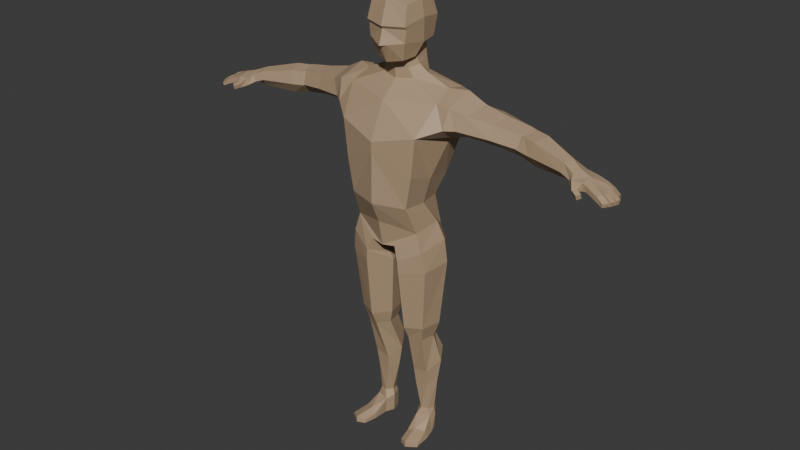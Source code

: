# Source: Lowpoly_Dummy_Without_Rig_.blend  (saved by Blender 5.0.118; exported with 4.5.12 LTS)
import bpy
from mathutils import Matrix  # noqa: F401  (used for matrix-valued properties, if any)

bpy.ops.wm.read_factory_settings(use_empty=True)
scene = bpy.context.scene
scene.name = 'Scene'

# ---- collections
col_collection = bpy.data.collections.new('Collection'); scene.collection.children.link(col_collection)

# ---- materials (node trees are filled in below, after node groups)
mat_material_001 = bpy.data.materials.new('Material.001')

# ---- material node trees
mat_material_001.use_nodes = True; mat_material_001.node_tree.nodes.clear()
_N = mat_material_001.node_tree.nodes; _L = mat_material_001.node_tree.links
n0 = _N.new('ShaderNodeBsdfPrincipled'); n0.name = 'Principled BSDF'; n0.location = (-200, 100)
n0.inputs[0].default_value = (0.4508, 0.3185, 0.1981, 1.0)
n1 = _N.new('ShaderNodeOutputMaterial'); n1.name = 'Material Output'; n1.location = (200, 100)
_L.new(n0.outputs[0], n1.inputs[0])
n1.is_active_output = True

# ---- world
world_world = bpy.data.worlds.new('World'); scene.world = world_world
world_world.use_nodes = True; world_world.node_tree.nodes.clear()
_N = world_world.node_tree.nodes; _L = world_world.node_tree.links
n0 = _N.new('ShaderNodeOutputWorld'); n0.name = 'World Output'; n0.location = (200, 100)
n1 = _N.new('ShaderNodeBackground'); n1.name = 'Background'; n1.location = (-200, 100)
n1.inputs[0].default_value = (0.05088, 0.05088, 0.05088, 1.0)
_L.new(n1.outputs[0], n0.inputs[0])
n0.is_active_output = True
world_world.color = (0.05088, 0.05088, 0.05088)
world_world.sun_shadow_jitter_overblur = 0.0

# ---- meshes
me_cube_012 = bpy.data.meshes.new('Cube.012')
me_cube_012.from_pydata([(0.1367, -0.06482, 0.9391), (0.2458, -0.03129, 1.44), (0.1111, 0.1125, 0.9055), (0.2506, 0.124, 1.421), (0.0, 0.1279, 0.9783), (0.0, 0.165, 1.468), (0.0, -0.1163, 0.9678), (0.0, -0.08825, 1.429), (0.2197, 0.09769, 1.339), (0.1222, 0.05976, 1.053), (0.237, -0.0554, 1.362), (0.1234, -0.1117, 1.05), (0.0, -0.1539, 1.291), (0.0, -0.1546, 1.052), (0.0, 0.1625, 1.294), (0.0, 0.09796, 1.057), (0.15, 0.03891, 0.9574), (0.2468, 0.08216, 1.473), (0.06694, -0.0006184, 1.498), (0.1316, -0.02045, 1.047), (0.2358, 0.02589, 1.314), (0.05406, -0.09172, 0.8719), (0.06197, 0.08192, 0.8371), (0.0, 0.1239, 0.8845), (0.0, -0.09667, 0.8627), (0.04616, -0.02057, 0.8243), (0.0, 0.002609, 0.813), (0.1445, 0.09425, 1.133), (0.147, -0.1125, 1.178), (0.0, -0.1521, 1.244), (0.0, 0.1283, 1.142), (0.1539, -0.01046, 1.146), (0.0, -0.02036, 1.491), (0.0988, 0.04314, 1.513), (0.0, 0.1064, 1.507), (0.06382, 0.08901, 1.509), (0.1726, -0.05891, 0.783), (0.13, 0.1316, 0.7765), (0.1893, 0.05237, 0.7943), (0.07616, -0.09827, 0.7688), (0.03965, 0.0985, 0.7594), (0.01615, -0.01416, 0.7614), (0.1804, 0.05088, 1.475), (0.1911, -0.02973, 1.442), (0.1848, 0.1283, 1.461), (0.1961, 0.1382, 1.335), (0.1639, -0.1132, 1.331), (0.2036, 0.03508, 1.301), (0.1313, -0.02386, 0.4593), (0.1063, 0.08002, 0.4619), (0.1436, 0.03698, 0.4589), (0.08173, -0.04167, 0.4626), (0.05689, 0.06221, 0.4653), (0.04455, 0.001363, 0.4656), (0.03122, -0.004697, 0.5177), (0.08139, -0.06886, 0.5194), (0.148, -0.03851, 0.5227), (0.1645, 0.04305, 0.5242), (0.1142, 0.1007, 0.5224), (0.04766, 0.07685, 0.5192), (0.1581, -0.06891, 0.864), (0.1783, 0.04887, 0.8866), (0.04534, 0.09816, 0.7949), (0.02387, -0.02075, 0.7894), (0.07301, -0.1006, 0.8196), (0.1223, 0.1333, 0.8422), (0.1278, 0.01483, 0.293), (0.1269, 0.1182, 0.3645), (0.1579, 0.06803, 0.333), (0.0669, 0.01178, 0.2844), (0.06601, 0.1151, 0.356), (0.03601, 0.06192, 0.3159), (0.1333, 0.03137, 0.06672), (0.1112, 0.09957, 0.07038), (0.1343, 0.06772, 0.06538), (0.07922, 0.01323, 0.06701), (0.07862, 0.08895, 0.07635), (0.06426, 0.04667, 0.07844), (0.3169, 0.08712, 1.437), (0.2696, 0.04543, 1.318), (0.3022, -0.008408, 1.418), (0.2981, 0.132, 1.413), (0.2825, 0.1136, 1.339), (0.2733, -0.0287, 1.362), (0.4101, 0.08999, 1.415), (0.4063, 0.05334, 1.313), (0.3945, 0.01718, 1.403), (0.3585, 0.1425, 1.404), (0.3501, 0.1164, 1.337), (0.3943, 0.0002839, 1.352), (0.4993, 0.09524, 1.4), (0.4956, 0.05932, 1.3), (0.4977, 0.03858, 1.388), (0.4956, 0.1246, 1.383), (0.4812, 0.1104, 1.318), (0.4877, 0.02127, 1.339), (0.5235, 0.08918, 1.396), (0.5104, 0.05523, 1.296), (0.5068, 0.0352, 1.385), (0.5278, 0.1183, 1.379), (0.5105, 0.1086, 1.314), (0.4925, 0.02127, 1.336), (0.5759, 0.0793, 1.393), (0.5624, 0.043, 1.287), (0.5579, 0.02159, 1.382), (0.5775, 0.09993, 1.375), (0.5624, 0.1001, 1.306), (0.5428, 0.0135, 1.331), (0.74, 0.01483, 1.347), (0.7369, 0.009939, 1.306), (0.7314, -0.01683, 1.336), (0.7468, 0.04891, 1.333), (0.7348, 0.05056, 1.303), (0.7216, -0.0163, 1.309), (0.0, -0.04598, 1.464), (0.07644, -0.06165, 1.639), (0.07656, -0.05022, 1.77), (0.05824, 0.0803, 1.617), (0.06871, 0.0961, 1.773), (0.0, 0.09526, 1.607), (0.0, 0.1101, 1.773), (0.08638, 0.1035, 1.709), (0.06744, 0.03426, 1.611), (0.08393, 0.01843, 1.78), (0.08323, -0.06902, 1.698), (0.0, -0.1065, 1.627), (0.0, -0.06421, 1.788), (0.0, 0.1316, 1.713), (0.09633, 0.01843, 1.718), (0.0, -0.09597, 1.694), (0.0, 0.09875, 1.572), (0.0, 0.01843, 1.804), (0.0369, -0.01287, 1.576), (0.05718, 0.02172, 1.576), (0.0, -0.02256, 1.567), (0.05117, 0.08785, 1.584), (0.08237, -0.06047, 1.688), (0.0, -0.08708, 1.684), (0.02324, -0.09232, 1.63), (0.0, -0.09138, 1.618), (0.07515, 0.09712, 1.631), (0.0, 0.1117, 1.625), (0.08642, 0.02958, 1.626), (0.05721, -0.0468, 1.571), (0.06876, 0.007141, 1.577), (0.0, -0.06646, 1.56), (0.0, -0.02042, 1.526), (0.04759, -0.005708, 1.533), (0.06574, 0.03429, 1.543), (0.05483, 0.08972, 1.545), (0.0, 0.1036, 1.542), (0.1456, 0.03322, 0.002406), (0.1114, 0.09653, 0.002406), (0.1346, 0.06524, 0.002406), (0.0819, 0.01313, 0.002406), (0.07832, 0.08763, 0.002406), (0.0664, 0.04817, 0.002406), (0.1106, 0.09005, 0.09071), (0.08416, 0.08277, 0.09456), (0.07462, 0.05154, 0.1019), (0.1197, 0.03418, 0.1015), (0.1292, 0.06542, 0.0942), (0.0933, 0.02691, 0.1009), (0.07256, 0.1038, 0.2531), (0.04862, 0.06068, 0.2326), (0.1441, 0.06519, 0.2395), (0.07239, 0.01978, 0.2137), (0.1203, 0.1061, 0.2565), (0.1201, 0.02203, 0.219), (0.1683, -0.08829, 0.01461), (0.168, -0.08942, 0.004283), (0.1491, -0.01855, 0.02984), (0.1603, -0.01791, 0.003052), (0.08518, -0.04998, 0.003052), (0.08547, -0.04885, 0.02656), (0.09516, -0.1011, 0.01839), (0.128, -0.1166, 0.02858), (0.1277, -0.1178, 0.004283), (0.09492, -0.1024, 0.003883), (0.1117, -0.03737, 0.0407), (0.7028, 0.03317, 1.362), (0.705, 0.04939, 1.351), (0.6824, -0.009506, 1.323), (0.6916, -0.002245, 1.355), (0.6947, 0.04591, 1.309), (0.6948, 0.01089, 1.297), (0.8022, -0.04159, 1.318), (0.8304, 0.04474, 1.315), (0.8295, 0.04488, 1.293), (0.8008, -0.04045, 1.298), (0.7876, 0.004152, 1.332), (0.7884, 0.05058, 1.324), (0.7402, -0.04015, 1.297), (0.7429, -0.04067, 1.325), (0.7812, 0.05117, 1.294), (0.7818, -0.002026, 1.3), (0.7823, -0.03847, 1.324), (0.7818, -0.03794, 1.296), (0.7762, -0.05722, 1.308), (0.7601, -0.0655, 1.304), (0.7596, -0.05621, 1.288), (0.7757, -0.04793, 1.292), (0.7962, -0.06604, 1.3), (0.7841, -0.07814, 1.295), (0.7843, -0.07179, 1.278), (0.7964, -0.05969, 1.283), (0.8687, -0.05674, 1.283), (0.8827, 0.0325, 1.29), (0.8817, 0.03442, 1.275), (0.8675, -0.0541, 1.27), (0.8546, 0.0412, 1.284), (0.8398, -0.04969, 1.283), (0.8581, 0.04046, 1.304), (0.8434, -0.05125, 1.301), (0.8176, -0.01928, 1.317), (0.8326, 0.02605, 1.316), (0.7876, 0.004152, 1.332), (0.8291, 0.02152, 1.294), (0.8126, -0.02191, 1.298), (0.7818, -0.002026, 1.3), (0.897, 0.00653, 1.286), (0.8816, -0.03738, 1.285), (0.8766, -0.03857, 1.269), (0.8819, 0.01441, 1.273), (0.8639, 0.01017, 1.28), (0.8487, -0.03482, 1.283), (0.8557, -0.03217, 1.302), (0.8616, 0.023, 1.307), (0.8934, -0.01097, 1.286), (0.8571, -0.008173, 1.282), (0.8182, -0.001169, 1.296), (0.8226, 0.002622, 1.317), (0.8627, -0.007772, 1.304), (0.887, -0.01732, 1.268), (0.8859, -0.03191, 1.285), (0.8809, -0.0331, 1.269), (0.848, -0.02935, 1.28), (0.8576, -0.02686, 1.305), (0.8621, -0.005063, 1.301), (0.8911, -0.01593, 1.285), (0.8892, -0.01236, 1.269), (0.8548, -0.01025, 1.278), (0.8936, 0.00481, 1.268), (0.8852, 0.01613, 1.292), (0.8568, 0.01909, 1.285), (0.8679, 0.01448, 1.3)], [], [(14, 5, 44, 45), (1, 10, 83, 80), (4, 2, 22, 23), (43, 18, 32, 114), (46, 43, 7, 12), (0, 11, 13, 6), (28, 46, 12, 29), (16, 19, 11, 0), (31, 47, 46, 28), (4, 15, 9, 2), (30, 14, 45, 27), (27, 45, 47, 31), (2, 9, 19, 16), (0, 6, 24, 21), (3, 17, 78, 81), (26, 25, 21, 24), (23, 22, 25, 26), (9, 27, 31, 19), (15, 30, 27, 9), (19, 31, 28, 11), (11, 28, 29, 13), (147, 132, 134, 146), (42, 33, 18, 43), (44, 35, 33, 42), (35, 44, 5, 34), (61, 60, 36, 38), (63, 62, 40, 41), (60, 64, 39, 36), (62, 65, 37, 40), (65, 61, 38, 37), (64, 63, 41, 39), (1, 17, 42, 43), (3, 8, 45, 44), (10, 1, 43, 46), (20, 10, 46, 47), (17, 3, 44, 42), (8, 20, 47, 45), (55, 54, 53, 51), (56, 55, 51, 48), (58, 57, 50, 49), (59, 58, 49, 52), (54, 59, 52, 53), (57, 56, 48, 50), (38, 36, 56, 57), (41, 40, 59, 54), (40, 37, 58, 59), (37, 38, 57, 58), (36, 39, 55, 56), (39, 41, 54, 55), (21, 25, 63, 64), (2, 16, 61, 65), (22, 2, 65, 62), (0, 21, 64, 60), (25, 22, 62, 63), (16, 0, 60, 61), (51, 53, 71, 69), (48, 51, 69, 66), (49, 50, 68, 67), (52, 49, 67, 70), (53, 52, 70, 71), (50, 48, 66, 68), (158, 157, 73, 76), (159, 158, 76, 77), (161, 160, 72, 74), (162, 159, 77, 75), (160, 162, 75, 72), (157, 161, 74, 73), (82, 81, 87, 88), (83, 79, 85, 89), (17, 1, 80, 78), (20, 8, 82, 79), (10, 20, 79, 83), (8, 3, 81, 82), (84, 86, 92, 90), (86, 89, 95, 92), (81, 78, 84, 87), (80, 83, 89, 86), (78, 80, 86, 84), (79, 82, 88, 85), (92, 95, 101, 98), (93, 90, 96, 99), (85, 88, 94, 91), (89, 85, 91, 95), (88, 87, 93, 94), (87, 84, 90, 93), (181, 180, 108, 111), (101, 97, 103, 107), (90, 92, 98, 96), (91, 94, 100, 97), (95, 91, 97, 101), (94, 93, 99, 100), (97, 100, 106, 103), (100, 99, 105, 106), (99, 96, 102, 105), (98, 101, 107, 104), (96, 98, 104, 102), (183, 182, 113, 110), (180, 183, 110, 108), (185, 184, 112, 109), (182, 185, 109, 113), (184, 181, 111, 112), (114, 7, 43), (127, 120, 118, 121), (141, 127, 121, 140), (140, 121, 128, 142), (121, 118, 123, 128), (128, 123, 116, 124), (142, 128, 124, 136, 115), (115, 136, 137, 138), (124, 116, 126, 129), (142, 115, 143, 144), (118, 120, 131, 123), (123, 131, 126, 116), (119, 117, 135, 130), (117, 122, 133, 135), (138, 139, 145, 143), (137, 136, 124, 129), (138, 137, 125), (139, 138, 125), (115, 138, 143), (117, 119, 141, 140), (122, 117, 140, 142), (132, 133, 144, 143), (134, 132, 143, 145), (133, 122, 142, 144), (148, 133, 132, 147), (149, 135, 133, 148), (150, 130, 135, 149), (34, 150, 149, 35), (35, 149, 148, 33), (33, 148, 147, 18), (18, 147, 146, 32), (74, 72, 151, 153), (75, 77, 156, 154), (172, 171, 169, 170), (73, 74, 153, 152), (76, 73, 152, 155), (77, 76, 155, 156), (152, 153, 156, 155), (153, 151, 154, 156), (167, 165, 161, 157), (168, 166, 162, 160), (166, 164, 159, 162), (165, 168, 160, 161), (164, 163, 158, 159), (163, 167, 157, 158), (70, 67, 167, 163), (71, 70, 163, 164), (68, 66, 168, 165), (69, 71, 164, 166), (66, 69, 166, 168), (67, 68, 165, 167), (72, 75, 179, 171), (75, 154, 173, 174), (154, 151, 172, 173), (151, 72, 171, 172), (177, 176, 175, 178), (171, 179, 176, 169), (169, 176, 177, 170), (174, 173, 178, 175), (173, 172, 170, 177, 178), (179, 75, 174), (176, 179, 174, 175), (106, 105, 181, 184), (107, 103, 185, 182), (103, 106, 184, 185), (102, 104, 183, 180), (104, 107, 182, 183), (105, 102, 180, 181), (192, 197, 201, 200), (190, 193, 196), (192, 195, 197), (194, 191, 187, 188), (112, 111, 191, 194), (113, 109, 195, 192), (109, 112, 194, 195), (108, 110, 193, 190), (110, 113, 192, 193), (111, 108, 190, 191), (196, 197, 189, 186), (199, 200, 204, 203), (197, 196, 198, 201), (196, 193, 199, 198), (193, 192, 200, 199), (203, 204, 205, 202), (200, 201, 205, 204), (198, 199, 203, 202), (201, 198, 202, 205), (210, 212, 207, 208), (213, 211, 209, 206), (186, 189, 211, 213), (188, 187, 212, 210), (214, 231, 216), (217, 230, 219), (234, 235, 233, 239), (236, 218, 230, 241), (214, 237, 232, 231), (237, 234, 239, 232), (235, 236, 241, 233), (214, 186, 213, 226), (191, 190, 216, 215, 187), (196, 186, 214, 216, 190), (187, 215, 227, 212), (189, 218, 225, 211), (197, 195, 219, 218, 189), (217, 188, 210, 244), (195, 194, 188, 217, 219), (226, 213, 206, 221), (221, 206, 209, 222), (212, 227, 243, 207), (207, 243, 223, 208), (244, 210, 208, 223), (211, 225, 222, 209), (216, 231, 215), (238, 228, 220, 245), (219, 230, 218), (240, 229, 224, 242), (228, 240, 242, 220), (229, 230, 217, 224), (231, 238, 245, 215), (235, 234, 237, 236), (236, 237, 214, 218), (225, 218, 214, 226), (221, 222, 225, 226), (238, 229, 240, 228), (231, 230, 229, 238), (241, 230, 231, 232), (232, 239, 233, 241), (223, 243, 227, 244), (217, 244, 227, 215), (217, 215, 245, 224), (220, 242, 224, 245), (227, 212, 210, 244)])
_uv = me_cube_012.uv_layers.new(name='UVMap')
_uv.uv.foreach_set('vector', [0.5417, 0.375, 0.625, 0.375, 0.625, 0.5, 0.5417, 0.5, 0.6062, 0.7029, 0.5591, 0.7192, 0.5591, 0.7192, 0.6062, 0.7029, 0.375, 0.375, 0.375, 0.5, 0.375, 0.5, 0.375, 0.375, 0.625, 0.75, 0.7164, 0.6611, 0.75, 0.6981, 0.75, 0.7266, 0.5417, 0.75, 0.625, 0.75, 0.625, 0.875, 0.5417, 0.875, 0.375, 0.75, 0.4583, 0.75, 0.4583, 0.875, 0.375, 0.875, 0.5, 0.75, 0.5417, 0.75, 0.5417, 0.875, 0.5, 0.875, 0.375, 0.625, 0.4583, 0.625, 0.4583, 0.75, 0.375, 0.75, 0.5, 0.625, 0.5417, 0.625, 0.5417, 0.75, 0.5, 0.75, 0.375, 0.375, 0.4583, 0.375, 0.4583, 0.5, 0.375, 0.5, 0.5, 0.375, 0.5417, 0.375, 0.5417, 0.5, 0.5, 0.5, 0.5, 0.5, 0.5417, 0.5, 0.5417, 0.625, 0.5, 0.625, 0.375, 0.5, 0.4583, 0.5, 0.4583, 0.625, 0.375, 0.625, 0.375, 0.75, 0.375, 0.875, 0.375, 0.875, 0.375, 0.75, 0.6074, 0.5406, 0.6101, 0.6197, 0.6101, 0.6197, 0.6074, 0.5406, 0.25, 0.625, 0.375, 0.625, 0.375, 0.75, 0.25, 0.75, 0.25, 0.5, 0.375, 0.5, 0.375, 0.625, 0.25, 0.625, 0.4583, 0.5, 0.5, 0.5, 0.5, 0.625, 0.4583, 0.625, 0.4583, 0.375, 0.5, 0.375, 0.5, 0.5, 0.4583, 0.5, 0.4583, 0.625, 0.5, 0.625, 0.5, 0.75, 0.4583, 0.75, 0.4583, 0.75, 0.5, 0.75, 0.5, 0.875, 0.4583, 0.875, 0.519, 0.6839, 0.3216, 0.7068, 0.25, 0.7143, 0.5, 0.7062, 0.625, 0.625, 0.6836, 0.625, 0.7164, 0.6611, 0.625, 0.75, 0.625, 0.5, 0.7186, 0.5865, 0.6836, 0.625, 0.625, 0.625, 0.7186, 0.5865, 0.625, 0.5, 0.75, 0.5, 0.75, 0.5519, 0.375, 0.625, 0.375, 0.75, 0.375, 0.75, 0.375, 0.625, 0.375, 0.625, 0.375, 0.5, 0.375, 0.5, 0.375, 0.625, 0.375, 0.75, 0.375, 0.75, 0.375, 0.75, 0.375, 0.75, 0.375, 0.5, 0.375, 0.5, 0.375, 0.5, 0.375, 0.5, 0.375, 0.5, 0.375, 0.625, 0.375, 0.625, 0.375, 0.5, 0.375, 0.75, 0.375, 0.625, 0.375, 0.625, 0.375, 0.75, 0.6062, 0.7029, 0.6101, 0.6197, 0.625, 0.625, 0.625, 0.75, 0.6074, 0.5406, 0.5597, 0.5363, 0.5417, 0.5, 0.625, 0.5, 0.5591, 0.7192, 0.6062, 0.7029, 0.625, 0.75, 0.5417, 0.75, 0.5571, 0.6294, 0.5591, 0.7192, 0.5417, 0.75, 0.5417, 0.625, 0.6101, 0.6197, 0.6074, 0.5406, 0.625, 0.5, 0.625, 0.625, 0.5597, 0.5363, 0.5571, 0.6294, 0.5417, 0.625, 0.5417, 0.5, 0.375, 0.75, 0.375, 0.625, 0.375, 0.625, 0.375, 0.75, 0.375, 0.75, 0.375, 0.75, 0.375, 0.75, 0.375, 0.75, 0.375, 0.5, 0.375, 0.625, 0.375, 0.625, 0.375, 0.5, 0.375, 0.5, 0.375, 0.5, 0.375, 0.5, 0.375, 0.5, 0.375, 0.625, 0.375, 0.5, 0.375, 0.5, 0.375, 0.625, 0.375, 0.625, 0.375, 0.75, 0.375, 0.75, 0.375, 0.625, 0.375, 0.625, 0.375, 0.75, 0.375, 0.75, 0.375, 0.625, 0.375, 0.625, 0.375, 0.5, 0.375, 0.5, 0.375, 0.625, 0.375, 0.5, 0.375, 0.5, 0.375, 0.5, 0.375, 0.5, 0.375, 0.5, 0.375, 0.625, 0.375, 0.625, 0.375, 0.5, 0.375, 0.75, 0.375, 0.75, 0.375, 0.75, 0.375, 0.75, 0.375, 0.75, 0.375, 0.625, 0.375, 0.625, 0.375, 0.75, 0.375, 0.75, 0.375, 0.625, 0.375, 0.625, 0.375, 0.75, 0.375, 0.5, 0.375, 0.625, 0.375, 0.625, 0.375, 0.5, 0.375, 0.5, 0.375, 0.5, 0.375, 0.5, 0.375, 0.5, 0.375, 0.75, 0.375, 0.75, 0.375, 0.75, 0.375, 0.75, 0.375, 0.625, 0.375, 0.5, 0.375, 0.5, 0.375, 0.625, 0.375, 0.625, 0.375, 0.75, 0.375, 0.75, 0.375, 0.625, 0.375, 0.75, 0.375, 0.625, 0.375, 0.625, 0.375, 0.75, 0.375, 0.75, 0.375, 0.75, 0.375, 0.75, 0.375, 0.75, 0.375, 0.5, 0.375, 0.625, 0.375, 0.625, 0.375, 0.5, 0.375, 0.5, 0.375, 0.5, 0.375, 0.5, 0.375, 0.5, 0.375, 0.625, 0.375, 0.5, 0.375, 0.5, 0.375, 0.625, 0.375, 0.625, 0.375, 0.75, 0.375, 0.75, 0.375, 0.625, 0.375, 0.5, 0.375, 0.5, 0.375, 0.5, 0.375, 0.5, 0.375, 0.625, 0.375, 0.5, 0.375, 0.5, 0.375, 0.625, 0.375, 0.625, 0.375, 0.75, 0.375, 0.75, 0.375, 0.625, 0.375, 0.75, 0.375, 0.625, 0.375, 0.625, 0.375, 0.75, 0.375, 0.75, 0.375, 0.75, 0.375, 0.75, 0.375, 0.75, 0.375, 0.5, 0.375, 0.625, 0.375, 0.625, 0.375, 0.5, 0.5597, 0.5363, 0.6074, 0.5406, 0.6074, 0.5406, 0.5597, 0.5363, 0.5591, 0.7192, 0.5571, 0.6294, 0.5571, 0.6294, 0.5591, 0.7192, 0.6101, 0.6197, 0.6062, 0.7029, 0.6062, 0.7029, 0.6101, 0.6197, 0.5571, 0.6294, 0.5597, 0.5363, 0.5597, 0.5363, 0.5571, 0.6294, 0.5591, 0.7192, 0.5571, 0.6294, 0.5571, 0.6294, 0.5591, 0.7192, 0.5597, 0.5363, 0.6074, 0.5406, 0.6074, 0.5406, 0.5597, 0.5363, 0.6101, 0.6197, 0.6062, 0.7029, 0.6062, 0.7029, 0.6101, 0.6197, 0.6062, 0.7029, 0.5591, 0.7192, 0.5591, 0.7192, 0.6062, 0.7029, 0.6074, 0.5406, 0.6101, 0.6197, 0.6101, 0.6197, 0.6074, 0.5406, 0.6062, 0.7029, 0.5591, 0.7192, 0.5591, 0.7192, 0.6062, 0.7029, 0.6101, 0.6197, 0.6062, 0.7029, 0.6062, 0.7029, 0.6101, 0.6197, 0.5571, 0.6294, 0.5597, 0.5363, 0.5597, 0.5363, 0.5571, 0.6294, 0.6062, 0.7029, 0.5591, 0.7192, 0.5591, 0.7192, 0.6062, 0.7029, 0.6074, 0.5406, 0.6101, 0.6197, 0.6101, 0.6197, 0.6074, 0.5406, 0.5571, 0.6294, 0.5597, 0.5363, 0.5597, 0.5363, 0.5571, 0.6294, 0.5591, 0.7192, 0.5571, 0.6294, 0.5571, 0.6294, 0.5591, 0.7192, 0.5597, 0.5363, 0.6074, 0.5406, 0.6074, 0.5406, 0.5597, 0.5363, 0.6074, 0.5406, 0.6101, 0.6197, 0.6101, 0.6197, 0.6074, 0.5406, 0.6074, 0.5406, 0.6101, 0.6197, 0.6101, 0.6197, 0.6074, 0.5406, 0.5591, 0.7192, 0.5571, 0.6294, 0.5571, 0.6294, 0.5591, 0.7192, 0.6101, 0.6197, 0.6062, 0.7029, 0.6062, 0.7029, 0.6101, 0.6197, 0.5571, 0.6294, 0.5597, 0.5363, 0.5597, 0.5363, 0.5571, 0.6294, 0.5591, 0.7192, 0.5571, 0.6294, 0.5571, 0.6294, 0.5591, 0.7192, 0.5597, 0.5363, 0.6074, 0.5406, 0.6074, 0.5406, 0.5597, 0.5363, 0.5571, 0.6294, 0.5597, 0.5363, 0.5597, 0.5363, 0.5571, 0.6294, 0.5597, 0.5363, 0.6074, 0.5406, 0.6074, 0.5406, 0.5597, 0.5363, 0.6074, 0.5406, 0.6101, 0.6197, 0.6101, 0.6197, 0.6074, 0.5406, 0.6062, 0.7029, 0.5591, 0.7192, 0.5591, 0.7192, 0.6062, 0.7029, 0.6101, 0.6197, 0.6062, 0.7029, 0.6062, 0.7029, 0.6101, 0.6197, 0.6062, 0.7029, 0.5591, 0.7192, 0.5591, 0.7192, 0.6062, 0.7029, 0.6101, 0.6197, 0.6062, 0.7029, 0.6062, 0.7029, 0.6101, 0.6197, 0.5571, 0.6294, 0.5597, 0.5363, 0.5597, 0.5363, 0.5571, 0.6294, 0.5591, 0.7192, 0.5571, 0.6294, 0.5571, 0.6294, 0.5591, 0.7192, 0.5597, 0.5363, 0.6074, 0.5406, 0.6074, 0.5406, 0.5597, 0.5363, 0.75, 0.7266, 0.75, 0.75, 0.625, 0.75, 0.5, 0.375, 0.625, 0.375, 0.625, 0.5, 0.5, 0.5, 0.375, 0.375, 0.5, 0.375, 0.5, 0.5, 0.375, 0.5, 0.375, 0.5, 0.5, 0.5, 0.5, 0.625, 0.375, 0.625, 0.5, 0.5, 0.625, 0.5, 0.625, 0.625, 0.5, 0.625, 0.5, 0.625, 0.625, 0.625, 0.625, 0.75, 0.5, 0.75, 0.375, 0.625, 0.5, 0.625, 0.5, 0.75, 0.4821, 0.75, 0.375, 0.75, 0.375, 0.75, 0.4821, 0.75, 0.4852, 0.875, 0.375, 0.8592, 0.5, 0.75, 0.625, 0.75, 0.625, 0.875, 0.5, 0.875, 0.375, 0.625, 0.375, 0.75, 0.375, 0.75, 0.375, 0.625, 0.625, 0.5, 0.75, 0.5, 0.75, 0.625, 0.625, 0.625, 0.625, 0.625, 0.75, 0.625, 0.75, 0.75, 0.625, 0.75, 0.25, 0.5341, 0.3357, 0.5416, 0.0, 0.0, 0.0, 0.0, 0.3357, 0.5416, 0.3355, 0.625, 0.3248, 0.625, 0.0, 0.0, 0.375, 0.8592, 0.375, 0.875, 0.375, 0.875, 0.375, 0.75, 0.4852, 0.875, 0.4821, 0.75, 0.5, 0.75, 0.5, 0.875, 0.375, 0.8592, 0.4852, 0.875, 0.375, 0.875, 0.375, 0.875, 0.375, 0.8592, 0.375, 0.875, 0.375, 0.75, 0.375, 0.8592, 0.375, 0.75, 0.3357, 0.5416, 0.25, 0.5341, 0.25, 0.5, 0.375, 0.5, 0.3355, 0.625, 0.3357, 0.5416, 0.375, 0.5, 0.375, 0.625, 0.3216, 0.7068, 0.3248, 0.625, 0.375, 0.625, 0.375, 0.75, 0.25, 0.7143, 0.3216, 0.7068, 0.375, 0.75, 0.25, 0.75, 0.3248, 0.625, 0.3355, 0.625, 0.375, 0.625, 0.375, 0.625, 0.5042, 0.625, 0.3248, 0.625, 0.3216, 0.7068, 0.519, 0.6839, 0.3593, 0.2932, 0.0, 0.0, 0.3248, 0.625, 0.5042, 0.625, 0.375, 0.276, 0.0, 0.0, 0.0, 0.0, 0.3593, 0.2932, 0.75, 0.5519, 0.375, 0.276, 0.3593, 0.2932, 0.7186, 0.5865, 0.7186, 0.5865, 0.3593, 0.2932, 0.5042, 0.625, 0.6836, 0.625, 0.6836, 0.625, 0.5042, 0.625, 0.519, 0.6839, 0.7164, 0.6611, 0.7164, 0.6611, 0.519, 0.6839, 0.5, 0.7062, 0.75, 0.6981, 0.375, 0.625, 0.375, 0.75, 0.375, 0.75, 0.375, 0.625, 0.375, 0.75, 0.375, 0.625, 0.375, 0.625, 0.375, 0.75, 0.375, 0.75, 0.375, 0.75, 0.375, 0.75, 0.375, 0.75, 0.375, 0.5, 0.375, 0.625, 0.375, 0.625, 0.375, 0.5, 0.375, 0.5, 0.375, 0.5, 0.375, 0.5, 0.375, 0.5, 0.375, 0.625, 0.375, 0.5, 0.375, 0.5, 0.375, 0.625, 0.375, 0.5, 0.375, 0.625, 0.375, 0.625, 0.375, 0.5, 0.375, 0.625, 0.375, 0.75, 0.375, 0.75, 0.375, 0.625, 0.375, 0.5, 0.375, 0.625, 0.375, 0.625, 0.375, 0.5, 0.375, 0.75, 0.375, 0.75, 0.375, 0.75, 0.375, 0.75, 0.375, 0.75, 0.375, 0.625, 0.375, 0.625, 0.375, 0.75, 0.375, 0.625, 0.375, 0.75, 0.375, 0.75, 0.375, 0.625, 0.375, 0.625, 0.375, 0.5, 0.375, 0.5, 0.375, 0.625, 0.375, 0.5, 0.375, 0.5, 0.375, 0.5, 0.375, 0.5, 0.375, 0.5, 0.375, 0.5, 0.375, 0.5, 0.375, 0.5, 0.375, 0.625, 0.375, 0.5, 0.375, 0.5, 0.375, 0.625, 0.375, 0.625, 0.375, 0.75, 0.375, 0.75, 0.375, 0.625, 0.375, 0.75, 0.375, 0.625, 0.375, 0.625, 0.375, 0.75, 0.375, 0.75, 0.375, 0.75, 0.375, 0.75, 0.375, 0.75, 0.375, 0.5, 0.375, 0.625, 0.375, 0.625, 0.375, 0.5, 0.375, 0.75, 0.375, 0.75, 0.375, 0.75, 0.375, 0.75, 0.375, 0.75, 0.375, 0.75, 0.375, 0.75, 0.375, 0.75, 0.375, 0.75, 0.375, 0.75, 0.375, 0.75, 0.375, 0.75, 0.375, 0.75, 0.375, 0.75, 0.375, 0.75, 0.375, 0.75, 0.375, 0.75, 0.375, 0.75, 0.375, 0.75, 0.375, 0.75, 0.375, 0.75, 0.375, 0.75, 0.375, 0.75, 0.375, 0.75, 0.375, 0.75, 0.375, 0.75, 0.375, 0.75, 0.375, 0.75, 0.375, 0.75, 0.375, 0.75, 0.375, 0.75, 0.375, 0.75, 0.375, 0.75, 0.375, 0.75, 0.375, 0.75, 0.375, 0.75, 0.375, 0.75, 0.375, 0.75, 0.375, 0.75, 0.375, 0.75, 0.375, 0.75, 0.375, 0.75, 0.375, 0.75, 0.375, 0.75, 0.5597, 0.5363, 0.6074, 0.5406, 0.6074, 0.5406, 0.5597, 0.5363, 0.5591, 0.7192, 0.5571, 0.6294, 0.5571, 0.6294, 0.5591, 0.7192, 0.5571, 0.6294, 0.5597, 0.5363, 0.5597, 0.5363, 0.5571, 0.6294, 0.6101, 0.6197, 0.6062, 0.7029, 0.6062, 0.7029, 0.6101, 0.6197, 0.6062, 0.7029, 0.5591, 0.7192, 0.5591, 0.7192, 0.6062, 0.7029, 0.6074, 0.5406, 0.6101, 0.6197, 0.6101, 0.6197, 0.6074, 0.5406, 0.5591, 0.7192, 0.5591, 0.7192, 0.5591, 0.7192, 0.5591, 0.7192, 0.6101, 0.6197, 0.6062, 0.7029, 0.6062, 0.7029, 0.5591, 0.7192, 0.5571, 0.6294, 0.5591, 0.7192, 0.5597, 0.5363, 0.6074, 0.5406, 0.6074, 0.5406, 0.5597, 0.5363, 0.5597, 0.5363, 0.6074, 0.5406, 0.6074, 0.5406, 0.5597, 0.5363, 0.5591, 0.7192, 0.5571, 0.6294, 0.5571, 0.6294, 0.5591, 0.7192, 0.5571, 0.6294, 0.5597, 0.5363, 0.5597, 0.5363, 0.5571, 0.6294, 0.6101, 0.6197, 0.6062, 0.7029, 0.6062, 0.7029, 0.6101, 0.6197, 0.6062, 0.7029, 0.5591, 0.7192, 0.5591, 0.7192, 0.6062, 0.7029, 0.6074, 0.5406, 0.6101, 0.6197, 0.6101, 0.6197, 0.6074, 0.5406, 0.6062, 0.7029, 0.5591, 0.7192, 0.5591, 0.7192, 0.6062, 0.7029, 0.6062, 0.7029, 0.5591, 0.7192, 0.5591, 0.7192, 0.6062, 0.7029, 0.5591, 0.7192, 0.6062, 0.7029, 0.6062, 0.7029, 0.5591, 0.7192, 0.6062, 0.7029, 0.6062, 0.7029, 0.6062, 0.7029, 0.6062, 0.7029, 0.6062, 0.7029, 0.5591, 0.7192, 0.5591, 0.7192, 0.6062, 0.7029, 0.6062, 0.7029, 0.5591, 0.7192, 0.5591, 0.7192, 0.6062, 0.7029, 0.5591, 0.7192, 0.5591, 0.7192, 0.5591, 0.7192, 0.5591, 0.7192, 0.6062, 0.7029, 0.6062, 0.7029, 0.6062, 0.7029, 0.6062, 0.7029, 0.5591, 0.7192, 0.6062, 0.7029, 0.6062, 0.7029, 0.5591, 0.7192, 0.5597, 0.5363, 0.6074, 0.5406, 0.6074, 0.5406, 0.5597, 0.5363, 0.6062, 0.7029, 0.5591, 0.7192, 0.5591, 0.7192, 0.6062, 0.7029, 0.6062, 0.7029, 0.5591, 0.7192, 0.5591, 0.7192, 0.6062, 0.7029, 0.5597, 0.5363, 0.6074, 0.5406, 0.6074, 0.5406, 0.5597, 0.5363, 0.6076, 0.6735, 0.6085, 0.6266, 0.6101, 0.6197, 0.5584, 0.5826, 0.5581, 0.6388, 0.5571, 0.6294, 0.6074, 0.6777, 0.5587, 0.7002, 0.5586, 0.6422, 0.608, 0.6282, 0.5587, 0.7018, 0.5579, 0.6873, 0.5581, 0.6388, 0.5586, 0.6462, 0.6076, 0.6735, 0.6073, 0.6786, 0.6079, 0.6326, 0.6085, 0.6266, 0.6073, 0.6786, 0.6074, 0.6777, 0.608, 0.6282, 0.6079, 0.6326, 0.5587, 0.7002, 0.5587, 0.7018, 0.5586, 0.6462, 0.5586, 0.6422, 0.6076, 0.6735, 0.6062, 0.7029, 0.6062, 0.7029, 0.6073, 0.6786, 0.6074, 0.5406, 0.6101, 0.6197, 0.6101, 0.6197, 0.6096, 0.5733, 0.6074, 0.5406, 0.6062, 0.7029, 0.6062, 0.7029, 0.6076, 0.6735, 0.6101, 0.6197, 0.6101, 0.6197, 0.6074, 0.5406, 0.6096, 0.5733, 0.6086, 0.5772, 0.6074, 0.5406, 0.5591, 0.7192, 0.5579, 0.6873, 0.5587, 0.7018, 0.5591, 0.7192, 0.5591, 0.7192, 0.5571, 0.6294, 0.5571, 0.6294, 0.5579, 0.6873, 0.5591, 0.7192, 0.5584, 0.5826, 0.5597, 0.5363, 0.5597, 0.5363, 0.5584, 0.5832, 0.5571, 0.6294, 0.5597, 0.5363, 0.5597, 0.5363, 0.5584, 0.5826, 0.5571, 0.6294, 0.6073, 0.6786, 0.6062, 0.7029, 0.6062, 0.7029, 0.6074, 0.6777, 0.6074, 0.6777, 0.6062, 0.7029, 0.5591, 0.7192, 0.5587, 0.7002, 0.6074, 0.5406, 0.6086, 0.5772, 0.6086, 0.5764, 0.6074, 0.5406, 0.6074, 0.5406, 0.6086, 0.5764, 0.5584, 0.5816, 0.5597, 0.5363, 0.5584, 0.5832, 0.5597, 0.5363, 0.5597, 0.5363, 0.5584, 0.5816, 0.5591, 0.7192, 0.5587, 0.7018, 0.5587, 0.7002, 0.5591, 0.7192, 0.6101, 0.6197, 0.6085, 0.6266, 0.6096, 0.5733, 0.6079, 0.6326, 0.608, 0.6282, 0.6086, 0.5764, 0.6086, 0.5772, 0.5571, 0.6294, 0.5581, 0.6388, 0.5579, 0.6873, 0.5586, 0.6422, 0.5586, 0.6462, 0.5584, 0.5832, 0.5584, 0.5816, 0.608, 0.6282, 0.5586, 0.6422, 0.5584, 0.5816, 0.6086, 0.5764, 0.5586, 0.6462, 0.5581, 0.6388, 0.5584, 0.5826, 0.5584, 0.5832, 0.6085, 0.6266, 0.6079, 0.6326, 0.6086, 0.5772, 0.6096, 0.5733, 0.5587, 0.7002, 0.6074, 0.6777, 0.6073, 0.6786, 0.5587, 0.7018, 0.5587, 0.7018, 0.6073, 0.6786, 0.6076, 0.6735, 0.5579, 0.6873, 0.5587, 0.7018, 0.5579, 0.6873, 0.6076, 0.6735, 0.6073, 0.6786, 0.6074, 0.6777, 0.5587, 0.7002, 0.5587, 0.7018, 0.6073, 0.6786, 0.6079, 0.6326, 0.5586, 0.6462, 0.5586, 0.6422, 0.608, 0.6282, 0.6085, 0.6266, 0.5581, 0.6388, 0.5586, 0.6462, 0.6079, 0.6326, 0.5586, 0.6462, 0.5581, 0.6388, 0.6085, 0.6266, 0.6079, 0.6326, 0.6079, 0.6326, 0.608, 0.6282, 0.5586, 0.6422, 0.5586, 0.6462, 0.5584, 0.5816, 0.6086, 0.5764, 0.6086, 0.5772, 0.5584, 0.5832, 0.5584, 0.5826, 0.5584, 0.5832, 0.6086, 0.5772, 0.6096, 0.5733, 0.5584, 0.5826, 0.6096, 0.5733, 0.6086, 0.5772, 0.5584, 0.5832, 0.6086, 0.5764, 0.5584, 0.5816, 0.5584, 0.5832, 0.6086, 0.5772, 0.0, 0.0, 0.0, 0.0, 0.0, 0.0, 0.0, 0.0])
me_cube_012.materials.append(mat_material_001)
me_cube_012.update()

# ---- objects
ob_dummy__w_out_rig = bpy.data.objects.new('Dummy (w/out rig)', me_cube_012)

# ---- transforms, parenting, visibility, modifiers, constraints
ob_dummy__w_out_rig.location = (0.0, 0.0, 0.0)
_m = ob_dummy__w_out_rig.modifiers.new('Mirror', 'MIRROR')
_m.use_clip = True

# ---- collection membership
col_collection.objects.link(ob_dummy__w_out_rig)

# ---- scene / render settings (as saved in the file)
scene.frame_start = 1; scene.frame_end = 250; scene.frame_set(1)
scene.render.engine = 'BLENDER_EEVEE_NEXT'
scene.render.bake_bias = 0.0
scene.render.bake_samples = 0
scene.cycles.sampling_pattern = 'TABULATED_SOBOL'
scene.eevee.use_volume_custom_range = False
bpy.context.view_layer.update()

# ---- added for rendering (the .blend has no active camera and no usable light): camera, sun
cam_auto = bpy.data.cameras.new('AutoCamera')
cam_auto.lens = 50.0
cam_auto.sensor_width = 36.0
cam_auto.clip_end = 1000.0
ob_auto_camera = bpy.data.objects.new('AutoCamera', cam_auto)
scene.collection.objects.link(ob_auto_camera)
ob_auto_camera.location = (2.37075, -2.83966, 2.79973)
ob_auto_camera.rotation_euler = (1.09748, -7.21219e-08, 0.694738)
scene.camera = ob_auto_camera
light_auto_sun = bpy.data.lights.new('AutoSun', 'SUN')
light_auto_sun.energy = 3.0
light_auto_sun.angle = 0.0523599
ob_auto_sun = bpy.data.objects.new('AutoSun', light_auto_sun)
scene.collection.objects.link(ob_auto_sun)
ob_auto_sun.rotation_euler = (0.872665, 0.174533, 0.523599)
bpy.context.view_layer.update()
